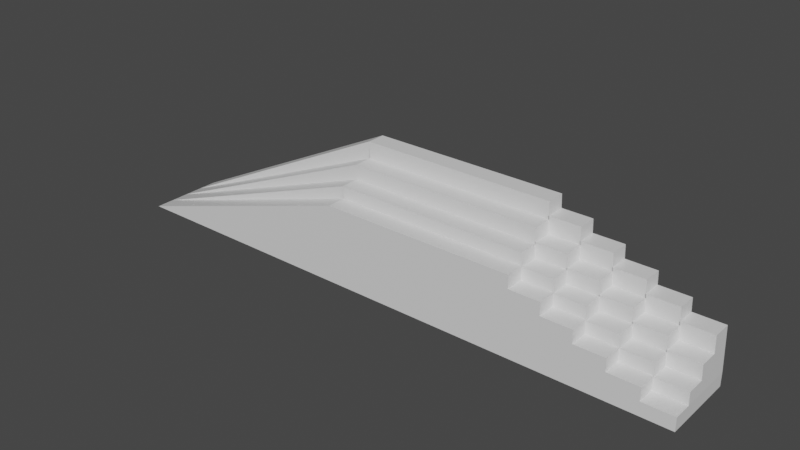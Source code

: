 # Source: stairCase.blend  (saved by Blender 2.91.10; exported with 4.5.12 LTS)
import bpy
from mathutils import Matrix  # noqa: F401  (used for matrix-valued properties, if any)

bpy.ops.wm.read_factory_settings(use_empty=True)
scene = bpy.context.scene
scene.name = 'Scene'

# ---- collections
col_collection = bpy.data.collections.new('Collection'); scene.collection.children.link(col_collection)

# ---- materials (node trees are filled in below, after node groups)
mat_material = bpy.data.materials.new('Material')
mat_material.alpha_threshold = 0.0
mat_material.use_transparent_shadow = False
mat_material.line_color = (0.0, 0.0, 0.0, 1.0)

# ---- node groups
ng_auto_smooth = bpy.data.node_groups.new('Auto Smooth', 'GeometryNodeTree')
_s = ng_auto_smooth.interface.new_socket(name='Geometry', in_out='OUTPUT', socket_type='NodeSocketGeometry')
_s = ng_auto_smooth.interface.new_socket(name='Geometry', in_out='INPUT', socket_type='NodeSocketGeometry')
_s = ng_auto_smooth.interface.new_socket(name='Angle', in_out='INPUT', socket_type='NodeSocketFloat')
_s.subtype = 'ANGLE'
_s.min_value = 0.0
_s.max_value = 3.142
ng_auto_smooth.is_modifier = True
_N = ng_auto_smooth.nodes; _L = ng_auto_smooth.links
n0 = _N.new('NodeGroupOutput'); n0.name = 'Group Output'; n0.location = (480, -100)
n1 = _N.new('NodeGroupInput'); n1.name = 'Group Input'; n1.location = (-420, -300)
n2 = _N.new('NodeGroupInput'); n2.name = 'Group Input.001'; n2.location = (-60, -100)
n3 = _N.new('GeometryNodeSetShadeSmooth'); n3.name = 'Set Shade Smooth'; n3.location = (120, -100)
n3.domain = 'EDGE'
n4 = _N.new('GeometryNodeSetShadeSmooth'); n4.name = 'Set Shade Smooth.001'; n4.location = (300, -100)
n5 = _N.new('GeometryNodeInputMeshEdgeAngle'); n5.name = 'Edge Angle'; n5.location = (-420, -220)
n6 = _N.new('GeometryNodeInputEdgeSmooth'); n6.name = 'Is Edge Smooth'; n6.location = (-60, -160)
n7 = _N.new('GeometryNodeInputShadeSmooth'); n7.name = 'Is Face Smooth'; n7.location = (-240, -340)
n8 = _N.new('FunctionNodeBooleanMath'); n8.name = 'Boolean Math'; n8.location = (-60, -220)
n9 = _N.new('FunctionNodeCompare'); n9.name = 'Compare'; n9.location = (-240, -180)
n9.operation = 'LESS_EQUAL'
_L.new(n5.outputs[0], n9.inputs[0])
_L.new(n4.outputs[0], n0.inputs[0])
_L.new(n1.outputs[1], n9.inputs[1])
_L.new(n9.outputs[0], n8.inputs[0])
_L.new(n7.outputs[0], n8.inputs[1])
_L.new(n2.outputs[0], n3.inputs[0])
_L.new(n6.outputs[0], n3.inputs[1])
_L.new(n3.outputs[0], n4.inputs[0])
_L.new(n8.outputs[0], n3.inputs[2])
n0.is_active_output = True

# ---- material node trees
mat_material.use_nodes = True; mat_material.node_tree.nodes.clear()
_N = mat_material.node_tree.nodes; _L = mat_material.node_tree.links
n0 = _N.new('ShaderNodeOutputMaterial'); n0.name = 'Material Output'; n0.location = (300, 300)
n1 = _N.new('ShaderNodeBsdfPrincipled'); n1.name = 'Principled BSDF'; n1.location = (10, 300)
n1.distribution = 'GGX'
n1.subsurface_method = 'BURLEY'
n1.inputs[2].default_value = 0.4
n1.inputs[3].default_value = 1.45
n1.inputs[27].default_value = (0.0, 0.0, 0.0, 1.0)
n1.inputs[28].default_value = 1.0
_L.new(n1.outputs[0], n0.inputs[0])
n0.is_active_output = True

# ---- world
world_world = bpy.data.worlds.new('World'); scene.world = world_world
world_world.use_nodes = True; world_world.node_tree.nodes.clear()
_N = world_world.node_tree.nodes; _L = world_world.node_tree.links
n0 = _N.new('ShaderNodeOutputWorld'); n0.name = 'World Output'; n0.location = (300, 300)
n1 = _N.new('ShaderNodeBackground'); n1.name = 'Background'; n1.location = (10, 300)
n1.inputs[0].default_value = (0.05088, 0.05088, 0.05088, 1.0)
_L.new(n1.outputs[0], n0.inputs[0])
n0.is_active_output = True
world_world.color = (0.05088, 0.05088, 0.05088)
world_world.use_sun_shadow = False
world_world.sun_shadow_jitter_overblur = 0.0

# ---- meshes
me_cube = bpy.data.meshes.new('Cube')
me_cube.from_pydata([(8.082, 2.029, -1.85), (8.082, -2.029, -1.85), (-1.842, 2.029, 2.326), (-1.842, 2.029, -1.85), (-1.842, -2.029, 2.326), (-1.842, -2.029, -1.85), (-1.842, -2.029, 0.2384), (-1.842, 2.029, 0.2384), (3.12, 2.029, -1.85), (3.12, -2.029, -1.85), (3.12, 2.029, 0.2384), (3.12, -2.029, 0.2384), (4.774, -2.029, -1.85), (6.428, -2.029, -1.85), (4.774, 2.029, 0.2384), (6.428, 2.029, -1.85), (4.774, 2.029, -1.85), (4.774, -2.029, 0.2384), (1.466, 2.029, -1.85), (-0.188, 2.029, -1.85), (-0.188, -2.029, 2.326), (1.466, -2.029, 0.2384), (-0.188, -2.029, 0.2384), (-0.188, -2.029, -1.85), (1.466, -2.029, -1.85), (-0.188, 2.029, 2.326), (-0.188, 2.029, 0.2384), (1.466, 2.029, 0.2384), (8.082, 2.029, -1.135), (8.082, -2.029, -1.135), (-1.842, 2.029, -0.4393), (-1.842, 2.029, -1.135), (-1.842, -2.029, -1.135), (-1.842, -2.029, -0.4393), (3.12, -2.029, -0.4393), (3.12, -2.029, -1.135), (3.12, 2.029, -0.4393), (3.12, 2.029, -1.135), (6.428, -2.029, -0.4393), (6.428, -2.029, -1.135), (4.774, -2.029, -0.4393), (4.774, -2.029, -1.135), (4.774, 2.029, -0.4393), (4.774, 2.029, -1.135), (6.428, 2.029, -0.4393), (6.428, 2.029, -1.135), (-0.188, 2.029, -0.4393), (-0.188, 2.029, -1.135), (1.466, 2.029, -0.4393), (1.466, 2.029, -1.135), (1.466, -2.029, -0.4393), (1.466, -2.029, -1.135), (-0.188, -2.029, -0.4393), (-0.188, -2.029, -1.135), (-1.842, -2.029, 0.9344), (-1.842, -2.029, 1.63), (-1.842, 2.029, 1.63), (-1.842, 2.029, 0.9344), (3.12, 2.029, 0.9344), (3.12, -2.029, 0.9344), (-0.188, 2.029, 1.63), (-0.188, 2.029, 0.9344), (1.466, 2.029, 1.63), (1.466, 2.029, 0.9344), (1.466, -2.029, 1.63), (1.466, -2.029, 0.9344), (-0.188, -2.029, 1.63), (-0.188, -2.029, 0.9344), (-10.57, 2.029, -1.85), (-10.57, -2.029, -1.85), (-10.57, -2.029, 1.63), (-10.57, -2.029, 2.326), (-10.57, 2.029, -1.135), (-10.57, 2.029, 2.326), (-10.57, -2.029, -0.4393), (-10.57, -2.029, 0.2384), (-10.57, 2.029, 0.9344), (-10.57, 2.029, 0.2384), (-10.57, 2.029, -0.4393), (-10.57, -2.029, -1.135), (-10.57, -2.029, 0.9344), (-10.57, 2.029, 1.63), (-23.79, 2.029, -1.85), (-23.79, -2.029, -1.85), (-1.842, 1.014, -1.85), (-1.842, 0.0, -1.85), (-1.842, -1.014, -1.85), (-1.842, -1.014, 2.326), (-10.6, 0.0, 2.976), (-10.6, -1.014, 2.976), (8.082, -1.014, -1.85), (8.082, 0.0, -1.85), (8.082, 1.014, -1.85), (6.403, 0.0, -0.4854), (6.403, -1.014, -0.4854), (3.12, -1.014, 0.2384), (3.12, 1.014, -1.85), (3.12, 0.0, -1.85), (3.12, -1.014, -1.85), (4.774, -1.014, 0.2384), (3.095, -1.014, 1.584), (3.095, 0.0, 1.584), (4.774, 1.014, -1.85), (4.774, 0.0, -1.85), (4.774, -1.014, -1.85), (6.428, 1.014, -1.85), (6.428, 0.0, -1.85), (6.428, -1.014, -1.85), (-0.188, 1.014, -1.85), (-0.188, 0.0, -1.85), (-0.188, -1.014, -1.85), (1.466, 1.014, -1.85), (1.466, 0.0, -1.85), (1.466, -1.014, -1.85), (6.403, 0.0, 0.2107), (6.403, -1.014, 0.2107), (-0.188, -1.014, 2.326), (4.749, -1.014, 0.2107), (4.749, 0.0, 0.2107), (8.082, -1.014, -1.135), (-0.188, -1.014, 1.63), (1.441, 0.0, 1.584), (1.441, -1.014, 1.584), (1.441, -1.014, 2.28), (1.441, 0.0, 2.28), (1.466, -1.014, 1.63), (1.466, -1.014, 0.9344), (-0.2126, 0.0, 2.28), (-0.2126, -1.014, 2.28), (8.057, -1.014, -0.4854), (8.057, 0.0, -0.4854), (4.774, -1.014, -0.4393), (6.428, -1.014, -0.4393), (-0.2126, -1.014, 2.976), (-0.2126, 0.0, 2.976), (4.749, 0.0, 0.8884), (4.749, -1.014, 0.8884), (3.12, -1.014, 0.9344), (6.428, -1.014, -1.135), (3.095, -1.014, 0.8884), (3.095, 0.0, 0.8884), (-10.57, 1.014, -1.85), (-10.57, 0.0, -1.85), (-10.57, -1.014, -1.85), (-10.57, -1.014, 2.326), (-1.867, 0.0, 2.976), (-1.867, -1.014, 2.976), (-23.79, 1.014, -1.85), (-23.79, -2.384e-07, -1.85), (-23.79, -1.014, -1.85), (8.082, 2.029, -1.135), (8.082, 2.029, -1.85), (-1.929, 2.029, 4.627), (-1.842, 2.029, 2.326), (8.082, 1.014, -1.85), (3.12, 2.029, 0.9344), (3.12, 2.029, 0.2384), (4.774, 2.029, 0.2384), (4.774, 1.014, 0.2384), (-0.188, 2.029, 2.326), (4.774, 2.029, -0.4393), (6.428, 2.029, -0.4393), (6.428, 2.029, -1.135), (-0.188, 1.014, 1.63), (-0.188, 2.029, 1.63), (1.466, 1.014, 0.9344), (1.466, 2.029, 0.9344), (6.428, 1.014, -0.4393), (1.466, 2.029, 1.63), (6.428, 1.014, -1.135), (-1.929, 1.014, 4.627), (-10.57, 2.029, 2.326), (-23.79, 2.029, -1.85), (-1.842, -1.014, 2.326), (-1.842, 0.0, 2.326), (8.082, -1.014, -1.85), (8.082, 0.0, -1.85), (3.12, 1.014, 0.2384), (3.12, 0.0, 0.2384), (3.12, -1.014, 0.2384), (4.774, -1.014, 0.2384), (4.774, 0.0, 0.2384), (-0.188, 1.014, 2.326), (-0.188, 0.0, 2.326), (-0.188, -1.014, 2.326), (8.082, 1.014, -1.135), (8.082, 0.0, -1.135), (8.082, -1.014, -1.135), (-0.188, -1.014, 1.63), (-0.188, 0.0, 1.63), (1.466, 1.014, 1.63), (1.466, 0.0, 1.63), (1.466, -1.014, 1.63), (1.466, -1.014, 0.9344), (1.466, 0.0, 0.9344), (4.774, 1.014, -0.4393), (4.774, 0.0, -0.4393), (4.774, -1.014, -0.4393), (6.428, -1.014, -0.4393), (6.428, 0.0, -0.4393), (3.12, 1.014, 0.9344), (3.12, 0.0, 0.9344), (3.12, -1.014, 0.9344), (6.428, -1.014, -1.135), (6.428, 0.0, -1.135), (-10.57, -1.014, 2.326), (-10.57, 0.0, 2.326), (-23.79, 1.014, -1.85), (-23.79, -2.384e-07, -1.85), (-23.79, -1.014, -1.85), (-1.896, 1.014, 3.749), (-1.896, 2.029, 3.749), (3.066, 2.029, 1.661), (4.72, 2.029, 1.661), (4.72, 1.014, 1.661), (-0.2419, 2.029, 3.749), (4.72, 2.029, 0.9837), (6.374, 2.029, 0.9837), (-0.2419, 1.014, 3.053), (-0.2419, 2.029, 3.053), (6.374, 2.029, 0.2876), (8.028, 2.029, 0.2876), (1.412, 1.014, 2.357), (1.412, 2.029, 2.357), (6.374, 1.014, 0.9837), (1.412, 2.029, 3.053), (3.066, 2.029, 2.357), (6.374, 1.014, 0.2876), (-10.63, 1.014, 3.749), (-10.63, 2.029, 3.749), (-1.896, 0.0, 3.749), (3.066, 1.014, 1.661), (3.066, 0.0, 1.661), (4.72, 0.0, 1.661), (-0.2419, 1.014, 3.749), (-0.2419, 0.0, 3.749), (8.028, 1.014, 0.2876), (8.028, 0.0, 0.2876), (-0.2419, 0.0, 3.053), (1.412, 1.014, 3.053), (1.412, 0.0, 3.053), (1.412, 0.0, 2.357), (4.72, 1.014, 0.9837), (4.72, 0.0, 0.9837), (6.374, 0.0, 0.9837), (3.066, 1.014, 2.357), (3.066, 0.0, 2.357), (6.374, 0.0, 0.2876), (-10.63, 0.0, 3.749), (3.033, 2.029, 2.539), (4.687, 2.029, 2.539), (4.687, 1.014, 2.539), (-0.2752, 2.029, 4.627), (4.687, 2.029, 1.861), (6.341, 2.029, 1.861), (-0.2752, 1.014, 3.931), (-0.2752, 2.029, 3.931), (6.341, 2.029, 1.165), (7.995, 2.029, 1.165), (1.379, 1.014, 3.235), (1.379, 2.029, 3.235), (6.341, 1.014, 1.861), (1.379, 2.029, 3.931), (3.033, 2.029, 3.235), (6.341, 1.014, 1.165), (-10.66, 1.014, 4.627), (-10.66, 2.029, 4.627), (3.033, 1.014, 2.539), (-0.2752, 1.014, 4.627), (7.995, 1.014, 1.165), (1.379, 1.014, 3.931), (4.687, 1.014, 1.861), (3.033, 1.014, 3.235)], [], [(116, 87, 4, 20), (66, 20, 4, 55), (107, 90, 1, 13), (116, 20, 66, 120), (134, 145, 146, 133), (52, 22, 6, 33), (40, 17, 11, 34), (48, 27, 10, 36), (113, 98, 9, 24), (125, 64, 65, 126), (128, 123, 124, 127), (139, 136, 135, 140), (36, 10, 14, 42), (98, 104, 12, 9), (104, 107, 13, 12), (86, 110, 23, 5), (110, 113, 24, 23), (56, 2, 25, 60), (30, 7, 26, 46), (46, 26, 27, 48), (34, 11, 21, 50), (50, 21, 22, 52), (122, 100, 101, 121), (131, 40, 38, 132), (24, 51, 53, 23), (51, 50, 52, 53), (9, 35, 51, 24), (35, 34, 50, 51), (19, 47, 49, 18), (47, 46, 48, 49), (3, 31, 47, 19), (31, 30, 46, 47), (16, 43, 45, 15), (43, 42, 44, 45), (8, 37, 43, 16), (37, 36, 42, 43), (13, 39, 41, 12), (39, 38, 40, 41), (1, 29, 39, 13), (18, 49, 37, 8), (49, 48, 36, 37), (12, 41, 35, 9), (41, 40, 34, 35), (23, 53, 32, 5), (53, 52, 33, 32), (90, 119, 29, 1), (118, 117, 115, 114), (15, 45, 28, 0), (21, 65, 67, 22), (65, 64, 66, 67), (11, 59, 65, 21), (26, 61, 63, 27), (61, 60, 62, 63), (7, 57, 61, 26), (57, 56, 60, 61), (27, 63, 58, 10), (129, 130, 93, 94), (146, 145, 88, 89), (22, 67, 54, 6), (67, 66, 55, 54), (2, 56, 81, 73), (86, 5, 69, 143), (56, 57, 76, 81), (55, 4, 71, 70), (7, 30, 78, 77), (33, 6, 75, 74), (30, 31, 72, 78), (57, 7, 77, 76), (6, 54, 80, 75), (31, 3, 68, 72), (5, 32, 79, 69), (54, 55, 70, 80), (32, 33, 74, 79), (143, 69, 83, 149), (141, 265, 207), (83, 69, 71), (71, 144, 149, 83), (149, 144, 205, 209), (131, 132, 198, 197), (68, 141, 147, 82), (141, 142, 148, 147), (142, 143, 149, 148), (4, 87, 144, 71), (148, 149, 209, 208), (42, 14, 157, 160), (3, 84, 141, 68), (84, 85, 142, 141), (85, 86, 143, 142), (29, 119, 138, 39), (138, 119, 187, 203), (62, 60, 164, 168), (11, 95, 137, 59), (14, 10, 156, 157), (147, 148, 208, 207), (39, 138, 132, 38), (87, 116, 184, 173), (82, 147, 207, 172), (125, 126, 193, 192), (119, 90, 175, 187), (91, 92, 154, 176), (92, 0, 151, 154), (90, 91, 176, 175), (2, 73, 171, 153), (17, 40, 131, 99), (10, 58, 155, 156), (28, 45, 162, 150), (19, 18, 111, 108), (108, 111, 112, 109), (109, 112, 113, 110), (3, 19, 108, 84), (84, 108, 109, 85), (85, 109, 110, 86), (16, 15, 105, 102), (102, 105, 106, 103), (103, 106, 107, 104), (8, 16, 102, 96), (96, 102, 103, 97), (97, 103, 104, 98), (65, 59, 137, 126), (144, 87, 173, 205), (44, 42, 160, 161), (11, 17, 99, 95), (116, 120, 188, 184), (95, 99, 180, 179), (132, 138, 203, 198), (63, 62, 168, 166), (0, 28, 150, 151), (18, 8, 96, 111), (111, 96, 97, 112), (112, 97, 98, 113), (66, 64, 125, 120), (126, 137, 202, 193), (60, 25, 159, 164), (137, 95, 179, 202), (58, 63, 166, 155), (45, 44, 161, 162), (15, 0, 92, 105), (105, 92, 91, 106), (106, 91, 90, 107), (25, 2, 153, 159), (120, 125, 192, 188), (99, 131, 197, 180), (159, 153, 211, 215), (183, 182, 234, 235), (174, 183, 235, 230), (158, 195, 160, 157), (169, 162, 161, 167), (177, 156, 155, 200), (158, 157, 213, 214), (195, 196, 243, 242), (162, 169, 227, 220), (182, 159, 215, 234), (183, 174, 145, 134), (157, 156, 212, 213), (160, 195, 242, 216), (179, 178, 201, 202), (178, 177, 200, 201), (203, 204, 199, 198), (204, 169, 167, 199), (155, 166, 223, 226), (194, 201, 246, 241), (201, 194, 121, 101), (180, 197, 196, 181), (181, 196, 195, 158), (193, 202, 100, 122), (180, 181, 135, 136), (181, 158, 214, 233), (168, 190, 165, 166), (190, 191, 194, 165), (191, 192, 193, 194), (194, 193, 122, 121), (165, 194, 241, 222), (159, 182, 163, 164), (182, 183, 189, 163), (183, 184, 188, 189), (168, 164, 219, 225), (178, 179, 139, 140), (179, 180, 136, 139), (196, 197, 117, 118), (173, 184, 133, 146), (184, 183, 134, 133), (208, 142, 88, 248), (181, 178, 140, 135), (198, 199, 114, 115), (205, 173, 146, 89), (187, 186, 130, 129), (174, 206, 88, 145), (189, 188, 128, 127), (202, 201, 101, 100), (199, 196, 118, 114), (203, 187, 129, 94), (188, 192, 123, 128), (204, 203, 94, 93), (197, 198, 115, 117), (186, 204, 93, 130), (191, 189, 127, 124), (192, 191, 124, 123), (151, 150, 187, 175), (223, 222, 259, 260), (231, 214, 251, 267), (221, 220, 257, 258), (234, 215, 252, 268), (219, 218, 255, 256), (222, 245, 272, 259), (230, 210, 228, 248), (237, 236, 227, 247), (217, 216, 253, 254), (242, 243, 244, 224), (241, 246, 245, 222), (232, 233, 214, 231), (238, 240, 239, 218), (245, 226, 263, 272), (234, 210, 230, 235), (178, 181, 233, 232), (153, 171, 229, 211), (185, 150, 221, 236), (89, 88, 208, 209), (199, 167, 224, 244), (186, 185, 236, 237), (200, 155, 226, 245), (161, 160, 216, 217), (206, 174, 230, 248), (201, 200, 245, 246), (164, 163, 218, 219), (196, 199, 244, 243), (150, 162, 220, 221), (163, 189, 238, 218), (166, 165, 222, 223), (190, 168, 225, 239), (204, 186, 237, 247), (189, 191, 240, 238), (156, 177, 231, 212), (169, 204, 247, 227), (167, 161, 217, 224), (191, 190, 239, 240), (177, 178, 232, 231), (255, 270, 262, 256), (267, 251, 250, 249), (259, 272, 263, 260), (269, 258, 257, 264), (170, 152, 266, 265), (143, 89, 209), (253, 271, 261, 254), (252, 152, 170, 268), (207, 208, 248, 228), (236, 221, 258, 269), (224, 217, 254, 261), (218, 239, 270, 255), (225, 219, 256, 262), (210, 234, 268, 170), (226, 223, 260, 263), (265, 266, 172, 207), (239, 225, 262, 270), (220, 227, 264, 257), (228, 210, 170, 265), (211, 229, 266, 152), (216, 242, 271, 253), (68, 172, 266), (227, 236, 269, 264), (213, 212, 249, 250), (242, 224, 261, 271), (214, 213, 250, 251), (212, 231, 267, 249), (215, 211, 152, 252), (70, 71, 69, 79, 74, 75, 80), (72, 68, 266, 229, 171, 73, 81, 76, 77, 78), (82, 172, 68), (154, 151, 175, 176), (150, 185, 186, 187), (248, 88, 206)])
_uv = me_cube.uv_layers.new(name='UVMap')
_uv.uv.foreach_set('vector', [0.8333, 0.6875, 0.875, 0.6875, 0.875, 0.75, 0.8333, 0.75, 0.5833, 0.9583, 0.625, 0.9583, 0.625, 1.0, 0.5833, 1.0, 0.3333, 0.6875, 0.375, 0.6875, 0.375, 0.75, 0.3333, 0.75, 0.625, 0.7917, 0.625, 0.9583, 0.5833, 0.9583, 0.5833, 0.7917, 0.8333, 0.625, 0.875, 0.625, 0.875, 0.6875, 0.8333, 0.6875, 0.4594, 0.9583, 0.5, 0.9583, 0.5, 1.0, 0.4594, 1.0, 0.4594, 0.8333, 0.5, 0.8333, 0.5, 0.875, 0.4594, 0.875, 0.4594, 0.3333, 0.5, 0.3333, 0.5, 0.375, 0.4594, 0.375, 0.2083, 0.6875, 0.25, 0.6875, 0.25, 0.75, 0.2083, 0.75, 0.5833, 0.7708, 0.5833, 0.9167, 0.5417, 0.9167, 0.5417, 0.7708, 0.5833, 0.7917, 0.5833, 0.7708, 0.5833, 0.625, 0.5833, 0.625, 0.5, 0.75, 0.5, 0.7292, 0.5, 0.625, 0.5, 0.625, 0.4594, 0.375, 0.5, 0.375, 0.5, 0.4167, 0.4594, 0.4167, 0.25, 0.6875, 0.2917, 0.6875, 0.2917, 0.75, 0.25, 0.75, 0.2917, 0.6875, 0.3333, 0.6875, 0.3333, 0.75, 0.2917, 0.75, 0.125, 0.6875, 0.1667, 0.6875, 0.1667, 0.75, 0.125, 0.75, 0.1667, 0.6875, 0.2083, 0.6875, 0.2083, 0.75, 0.1667, 0.75, 0.5833, 0.25, 0.625, 0.25, 0.625, 0.2917, 0.5833, 0.2917, 0.4594, 0.25, 0.5, 0.25, 0.5, 0.2917, 0.4594, 0.2917, 0.4594, 0.2917, 0.5, 0.2917, 0.5, 0.3333, 0.4594, 0.3333, 0.4594, 0.875, 0.5, 0.875, 0.5, 0.9167, 0.4594, 0.9167, 0.4594, 0.9167, 0.5, 0.9167, 0.5, 0.9583, 0.4594, 0.9583, 0.5417, 0.7708, 0.5521, 0.7604, 0.5625, 0.6458, 0.5417, 0.625, 0.4594, 0.7292, 0.4594, 0.8333, 0.4594, 0.7917, 0.4594, 0.7083, 0.375, 0.9167, 0.4178, 0.9167, 0.4178, 0.9583, 0.375, 0.9583, 0.4178, 0.9167, 0.4594, 0.9167, 0.4594, 0.9583, 0.4178, 0.9583, 0.375, 0.875, 0.4178, 0.875, 0.4178, 0.9167, 0.375, 0.9167, 0.4178, 0.875, 0.4594, 0.875, 0.4594, 0.9167, 0.4178, 0.9167, 0.375, 0.2917, 0.4178, 0.2917, 0.4178, 0.3333, 0.375, 0.3333, 0.4178, 0.2917, 0.4594, 0.2917, 0.4594, 0.3333, 0.4178, 0.3333, 0.375, 0.25, 0.4178, 0.25, 0.4178, 0.2917, 0.375, 0.2917, 0.4178, 0.25, 0.4594, 0.25, 0.4594, 0.2917, 0.4178, 0.2917, 0.375, 0.4167, 0.4178, 0.4167, 0.4178, 0.4583, 0.375, 0.4583, 0.4178, 0.4167, 0.4594, 0.4167, 0.4594, 0.4583, 0.4178, 0.4583, 0.375, 0.375, 0.4178, 0.375, 0.4178, 0.4167, 0.375, 0.4167, 0.4178, 0.375, 0.4594, 0.375, 0.4594, 0.4167, 0.4178, 0.4167, 0.375, 0.7917, 0.4178, 0.7917, 0.4178, 0.8333, 0.375, 0.8333, 0.4178, 0.7917, 0.4594, 0.7917, 0.4594, 0.8333, 0.4178, 0.8333, 0.375, 0.75, 0.4178, 0.75, 0.4178, 0.7917, 0.375, 0.7917, 0.375, 0.3333, 0.4178, 0.3333, 0.4178, 0.375, 0.375, 0.375, 0.4178, 0.3333, 0.4594, 0.3333, 0.4594, 0.375, 0.4178, 0.375, 0.375, 0.8333, 0.4178, 0.8333, 0.4178, 0.875, 0.375, 0.875, 0.4178, 0.8333, 0.4594, 0.8333, 0.4594, 0.875, 0.4178, 0.875, 0.375, 0.9583, 0.4178, 0.9583, 0.4178, 1.0, 0.375, 1.0, 0.4178, 0.9583, 0.4594, 0.9583, 0.4594, 1.0, 0.4178, 1.0, 0.375, 0.6875, 0.4178, 0.6875, 0.4178, 0.75, 0.375, 0.75, 0.4594, 0.625, 0.4594, 0.7292, 0.4594, 0.7083, 0.4594, 0.625, 0.375, 0.4583, 0.4178, 0.4583, 0.4178, 0.5, 0.375, 0.5, 0.5, 0.9167, 0.5417, 0.9167, 0.5417, 0.9583, 0.5, 0.9583, 0.5417, 0.9167, 0.5833, 0.9167, 0.5833, 0.9583, 0.5417, 0.9583, 0.5, 0.875, 0.5417, 0.875, 0.5417, 0.9167, 0.5, 0.9167, 0.5, 0.2917, 0.5417, 0.2917, 0.5417, 0.3333, 0.5, 0.3333, 0.5417, 0.2917, 0.5833, 0.2917, 0.5833, 0.3333, 0.5417, 0.3333, 0.5, 0.25, 0.5417, 0.25, 0.5417, 0.2917, 0.5, 0.2917, 0.5417, 0.25, 0.5833, 0.25, 0.5833, 0.2917, 0.5417, 0.2917, 0.5, 0.3333, 0.5417, 0.3333, 0.5417, 0.375, 0.5, 0.375, 0.4178, 0.6875, 0.4178, 0.625, 0.4178, 0.625, 0.4178, 0.7083, 0.875, 0.6875, 0.875, 0.625, 0.875, 0.625, 0.875, 0.6875, 0.5, 0.9583, 0.5417, 0.9583, 0.5417, 1.0, 0.5, 1.0, 0.5417, 0.9583, 0.5833, 0.9583, 0.5833, 1.0, 0.5417, 1.0, 0.625, 0.25, 0.5833, 0.25, 0.5833, 0.25, 0.625, 0.25, 0.125, 0.6875, 0.125, 0.75, 0.125, 0.75, 0.125, 0.6875, 0.5833, 0.25, 0.5417, 0.25, 0.5417, 0.25, 0.5833, 0.25, 0.5833, 1.0, 0.625, 1.0, 0.625, 1.0, 0.5833, 1.0, 0.5, 0.25, 0.4594, 0.25, 0.4594, 0.25, 0.5, 0.25, 0.4594, 1.0, 0.5, 1.0, 0.5, 1.0, 0.4594, 1.0, 0.4594, 0.25, 0.4178, 0.25, 0.4178, 0.25, 0.4594, 0.25, 0.5417, 0.25, 0.5, 0.25, 0.5, 0.25, 0.5417, 0.25, 0.5, 1.0, 0.5417, 1.0, 0.5417, 1.0, 0.5, 1.0, 0.4178, 0.25, 0.375, 0.25, 0.375, 0.25, 0.4178, 0.25, 0.375, 1.0, 0.4178, 1.0, 0.4178, 1.0, 0.375, 1.0, 0.5417, 1.0, 0.5833, 1.0, 0.5833, 1.0, 0.5417, 1.0, 0.4178, 1.0, 0.4594, 1.0, 0.4594, 1.0, 0.4178, 1.0, 0.125, 0.6875, 0.125, 0.75, 0.125, 0.75, 0.125, 0.6875, 0.0, 0.0, 0.0, 0.0, 0.0, 0.0, 0.125, 0.75, 0.125, 0.75, 0.0, 0.0, 0.0, 0.0, 0.0, 0.0, 0.125, 0.6875, 0.125, 0.75, 0.125, 0.6875, 0.0, 0.0, 0.0, 0.0, 0.125, 0.6875, 0.4594, 0.7292, 0.4594, 0.7083, 0.4594, 0.7083, 0.4594, 0.7292, 0.125, 0.5, 0.125, 0.5625, 0.125, 0.5625, 0.125, 0.5, 0.125, 0.5625, 0.125, 0.625, 0.125, 0.625, 0.125, 0.5625, 0.125, 0.625, 0.125, 0.6875, 0.125, 0.6875, 0.125, 0.625, 0.875, 0.75, 0.875, 0.6875, 0.875, 0.6875, 0.875, 0.75, 0.125, 0.625, 0.125, 0.6875, 0.125, 0.6875, 0.125, 0.625, 0.4594, 0.4167, 0.5, 0.4167, 0.5, 0.4167, 0.4594, 0.4167, 0.125, 0.5, 0.125, 0.5625, 0.125, 0.5625, 0.125, 0.5, 0.125, 0.5625, 0.125, 0.625, 0.125, 0.625, 0.125, 0.5625, 0.125, 0.625, 0.125, 0.6875, 0.125, 0.6875, 0.125, 0.625, 0.4178, 0.75, 0.4178, 0.6875, 0.4178, 0.7083, 0.4178, 0.7917, 0.4178, 0.7083, 0.4178, 0.6875, 0.4178, 0.6875, 0.4178, 0.7083, 0.5833, 0.3333, 0.5833, 0.2917, 0.5833, 0.2917, 0.5833, 0.3333, 0.5, 0.875, 0.5, 0.75, 0.5521, 0.7604, 0.5417, 0.875, 0.5, 0.4167, 0.5, 0.375, 0.5, 0.375, 0.5, 0.4167, 0.125, 0.5625, 0.125, 0.625, 0.125, 0.625, 0.125, 0.5625, 0.4178, 0.7917, 0.4178, 0.7083, 0.4594, 0.7083, 0.4594, 0.7917, 0.875, 0.6875, 0.8333, 0.6875, 0.8333, 0.6875, 0.875, 0.6875, 0.125, 0.5, 0.125, 0.5625, 0.125, 0.5625, 0.125, 0.5, 0.5833, 0.7708, 0.5417, 0.7708, 0.5417, 0.7708, 0.5833, 0.7708, 0.4178, 0.6875, 0.375, 0.6875, 0.375, 0.6875, 0.4178, 0.6875, 0.375, 0.625, 0.375, 0.5625, 0.375, 0.5625, 0.375, 0.625, 0.375, 0.5625, 0.375, 0.5, 0.375, 0.5, 0.375, 0.5625, 0.375, 0.6875, 0.375, 0.625, 0.375, 0.625, 0.375, 0.6875, 0.625, 0.25, 0.625, 0.25, 0.625, 0.25, 0.625, 0.25, 0.5, 0.8333, 0.4594, 0.8333, 0.4594, 0.7292, 0.5, 0.7292, 0.5, 0.375, 0.5417, 0.375, 0.5417, 0.375, 0.5, 0.375, 0.4178, 0.5, 0.4178, 0.4583, 0.4178, 0.4583, 0.4178, 0.5, 0.1667, 0.5, 0.2083, 0.5, 0.2083, 0.5625, 0.1667, 0.5625, 0.1667, 0.5625, 0.2083, 0.5625, 0.2083, 0.625, 0.1667, 0.625, 0.1667, 0.625, 0.2083, 0.625, 0.2083, 0.6875, 0.1667, 0.6875, 0.125, 0.5, 0.1667, 0.5, 0.1667, 0.5625, 0.125, 0.5625, 0.125, 0.5625, 0.1667, 0.5625, 0.1667, 0.625, 0.125, 0.625, 0.125, 0.625, 0.1667, 0.625, 0.1667, 0.6875, 0.125, 0.6875, 0.2917, 0.5, 0.3333, 0.5, 0.3333, 0.5625, 0.2917, 0.5625, 0.2917, 0.5625, 0.3333, 0.5625, 0.3333, 0.625, 0.2917, 0.625, 0.2917, 0.625, 0.3333, 0.625, 0.3333, 0.6875, 0.2917, 0.6875, 0.25, 0.5, 0.2917, 0.5, 0.2917, 0.5625, 0.25, 0.5625, 0.25, 0.5625, 0.2917, 0.5625, 0.2917, 0.625, 0.25, 0.625, 0.25, 0.625, 0.2917, 0.625, 0.2917, 0.6875, 0.25, 0.6875, 0.5417, 0.9167, 0.5417, 0.875, 0.5521, 0.7604, 0.5417, 0.7708, 0.875, 0.6875, 0.875, 0.6875, 0.875, 0.6875, 0.875, 0.6875, 0.4594, 0.4583, 0.4594, 0.4167, 0.4594, 0.4167, 0.4594, 0.4583, 0.5, 0.875, 0.5, 0.8333, 0.5, 0.7292, 0.5, 0.75, 0.625, 0.7917, 0.5833, 0.7917, 0.5833, 0.7917, 0.625, 0.7917, 0.5, 0.75, 0.5, 0.7292, 0.5, 0.7292, 0.5, 0.75, 0.4594, 0.7083, 0.4178, 0.7083, 0.4178, 0.7083, 0.4594, 0.7083, 0.5417, 0.3333, 0.5833, 0.3333, 0.5833, 0.3333, 0.5417, 0.3333, 0.375, 0.5, 0.4178, 0.5, 0.4178, 0.5, 0.375, 0.5, 0.2083, 0.5, 0.25, 0.5, 0.25, 0.5625, 0.2083, 0.5625, 0.2083, 0.5625, 0.25, 0.5625, 0.25, 0.625, 0.2083, 0.625, 0.2083, 0.625, 0.25, 0.625, 0.25, 0.6875, 0.2083, 0.6875, 0.5833, 0.9583, 0.5833, 0.9167, 0.5833, 0.7708, 0.5833, 0.7917, 0.5417, 0.7708, 0.5521, 0.7604, 0.5521, 0.7604, 0.5417, 0.7708, 0.5833, 0.2917, 0.625, 0.2917, 0.625, 0.2917, 0.5833, 0.2917, 0.5521, 0.7604, 0.5, 0.75, 0.5, 0.75, 0.5521, 0.7604, 0.5417, 0.375, 0.5417, 0.3333, 0.5417, 0.3333, 0.5417, 0.375, 0.4178, 0.4583, 0.4594, 0.4583, 0.4594, 0.4583, 0.4178, 0.4583, 0.3333, 0.5, 0.375, 0.5, 0.375, 0.5625, 0.3333, 0.5625, 0.3333, 0.5625, 0.375, 0.5625, 0.375, 0.625, 0.3333, 0.625, 0.3333, 0.625, 0.375, 0.625, 0.375, 0.6875, 0.3333, 0.6875, 0.625, 0.2917, 0.625, 0.25, 0.625, 0.25, 0.625, 0.2917, 0.5833, 0.7917, 0.5833, 0.7708, 0.5833, 0.7708, 0.5833, 0.7917, 0.5, 0.7292, 0.4594, 0.7292, 0.4594, 0.7292, 0.5, 0.7292, 0.625, 0.2917, 0.625, 0.25, 0.625, 0.25, 0.625, 0.2917, 0.625, 0.625, 0.625, 0.4583, 0.625, 0.4583, 0.625, 0.625, 0.875, 0.625, 0.8333, 0.625, 0.8333, 0.625, 0.875, 0.625, 0.5, 0.5208, 0.4594, 0.5208, 0.4594, 0.4167, 0.5, 0.4167, 0.4178, 0.5417, 0.4178, 0.4583, 0.4594, 0.4583, 0.4594, 0.5417, 0.5, 0.5, 0.5, 0.375, 0.5833, 0.4167, 0.5729, 0.5312, 0.5, 0.5208, 0.5, 0.4167, 0.5, 0.4167, 0.5, 0.5208, 0.4594, 0.5208, 0.4594, 0.625, 0.4594, 0.625, 0.4594, 0.5208, 0.4178, 0.4583, 0.4178, 0.5417, 0.4178, 0.5417, 0.4178, 0.4583, 0.625, 0.4583, 0.625, 0.2917, 0.625, 0.2917, 0.625, 0.4583, 0.8333, 0.625, 0.875, 0.625, 0.875, 0.625, 0.8333, 0.625, 0.5, 0.4167, 0.5, 0.375, 0.5, 0.375, 0.5, 0.4167, 0.4594, 0.4167, 0.4594, 0.5208, 0.4594, 0.5208, 0.4594, 0.4167, 0.5, 0.75, 0.5, 0.625, 0.5625, 0.6458, 0.5521, 0.7604, 0.5, 0.625, 0.5, 0.5, 0.5729, 0.5312, 0.5625, 0.6458, 0.4178, 0.7083, 0.4178, 0.625, 0.4594, 0.625, 0.4594, 0.7083, 0.4178, 0.625, 0.4178, 0.5417, 0.4594, 0.5417, 0.4594, 0.625, 0.5417, 0.375, 0.5417, 0.3333, 0.5417, 0.3333, 0.5417, 0.375, 0.5417, 0.625, 0.5625, 0.6458, 0.5625, 0.6458, 0.5417, 0.625, 0.5625, 0.6458, 0.5417, 0.625, 0.5417, 0.625, 0.5625, 0.6458, 0.5, 0.7292, 0.4594, 0.7292, 0.4594, 0.625, 0.5, 0.625, 0.5, 0.625, 0.4594, 0.625, 0.4594, 0.5208, 0.5, 0.5208, 0.5417, 0.7708, 0.5521, 0.7604, 0.5521, 0.7604, 0.5417, 0.7708, 0.5, 0.7292, 0.5, 0.625, 0.5, 0.625, 0.5, 0.7292, 0.5, 0.625, 0.5, 0.5208, 0.5, 0.5208, 0.5, 0.625, 0.5833, 0.3333, 0.5833, 0.4792, 0.5417, 0.4792, 0.5417, 0.3333, 0.5833, 0.4792, 0.5833, 0.625, 0.5417, 0.625, 0.5417, 0.4792, 0.5833, 0.625, 0.5833, 0.7708, 0.5417, 0.7708, 0.5417, 0.625, 0.5417, 0.625, 0.5417, 0.7708, 0.5417, 0.7708, 0.5417, 0.625, 0.5417, 0.4792, 0.5417, 0.625, 0.5417, 0.625, 0.5417, 0.4792, 0.625, 0.2917, 0.625, 0.4583, 0.5833, 0.4583, 0.5833, 0.2917, 0.625, 0.4583, 0.625, 0.625, 0.5833, 0.625, 0.5833, 0.4583, 0.625, 0.625, 0.625, 0.7917, 0.5833, 0.7917, 0.5833, 0.625, 0.5833, 0.3333, 0.5833, 0.2917, 0.5833, 0.2917, 0.5833, 0.3333, 0.5, 0.625, 0.5, 0.75, 0.5, 0.75, 0.5, 0.625, 0.5, 0.75, 0.5, 0.7292, 0.5, 0.7292, 0.5, 0.75, 0.4594, 0.625, 0.4594, 0.7292, 0.4594, 0.7292, 0.4594, 0.625, 0.875, 0.6875, 0.8333, 0.6875, 0.8333, 0.6875, 0.875, 0.6875, 0.625, 0.7917, 0.625, 0.625, 0.625, 0.625, 0.625, 0.7917, 0.125, 0.625, 0.0, 0.0, 0.0, 0.0, 0.875, 0.625, 0.5, 0.625, 0.5, 0.625, 0.5, 0.625, 0.5, 0.625, 0.4594, 0.7083, 0.4594, 0.625, 0.4594, 0.625, 0.4594, 0.7083, 0.875, 0.6875, 0.875, 0.6875, 0.875, 0.6875, 0.875, 0.6875, 0.4178, 0.6875, 0.4178, 0.625, 0.4178, 0.625, 0.4178, 0.6875, 0.875, 0.625, 0.875, 0.625, 0.875, 0.625, 0.875, 0.625, 0.5833, 0.625, 0.5833, 0.7917, 0.5833, 0.7917, 0.5833, 0.625, 0.5521, 0.7604, 0.5625, 0.6458, 0.5625, 0.6458, 0.5521, 0.7604, 0.4594, 0.625, 0.4594, 0.625, 0.4594, 0.625, 0.4594, 0.625, 0.4178, 0.7083, 0.4178, 0.6875, 0.4178, 0.6875, 0.4178, 0.7083, 0.5833, 0.7917, 0.5833, 0.7708, 0.5833, 0.7708, 0.5833, 0.7917, 0.4178, 0.625, 0.4178, 0.7083, 0.4178, 0.7083, 0.4178, 0.625, 0.4594, 0.7292, 0.4594, 0.7083, 0.4594, 0.7083, 0.4594, 0.7292, 0.4178, 0.625, 0.4178, 0.625, 0.4178, 0.625, 0.4178, 0.625, 0.5833, 0.625, 0.5833, 0.625, 0.5833, 0.625, 0.5833, 0.625, 0.5833, 0.7708, 0.5833, 0.625, 0.5833, 0.625, 0.5833, 0.7708, 0.375, 0.5, 0.4178, 0.5, 0.4178, 0.6875, 0.375, 0.6875, 0.5417, 0.3333, 0.5417, 0.4792, 0.5417, 0.4792, 0.5417, 0.3333, 0.5, 0.5, 0.5, 0.5208, 0.5, 0.5208, 0.5, 0.5, 0.4178, 0.5, 0.4178, 0.4583, 0.4178, 0.4583, 0.4178, 0.5, 0.625, 0.4583, 0.625, 0.2917, 0.625, 0.2917, 0.625, 0.4583, 0.5833, 0.2917, 0.5833, 0.4583, 0.5833, 0.4583, 0.5833, 0.2917, 0.5417, 0.4792, 0.5729, 0.5312, 0.5729, 0.5312, 0.5417, 0.4792, 0.875, 0.625, 0.875, 0.5625, 0.875, 0.5625, 0.875, 0.625, 0.4178, 0.625, 0.4178, 0.5625, 0.4178, 0.5417, 0.4178, 0.625, 0.4594, 0.4583, 0.4594, 0.4167, 0.4594, 0.4167, 0.4594, 0.4583, 0.4594, 0.5208, 0.4594, 0.625, 0.4594, 0.625, 0.4594, 0.5417, 0.5417, 0.625, 0.5625, 0.6458, 0.5729, 0.5312, 0.5417, 0.4792, 0.5, 0.625, 0.5, 0.625, 0.5, 0.5208, 0.5, 0.5, 0.5833, 0.625, 0.5833, 0.625, 0.5833, 0.4792, 0.5833, 0.4583, 0.5729, 0.5312, 0.5833, 0.4167, 0.5833, 0.4167, 0.5729, 0.5312, 0.8333, 0.5625, 0.875, 0.5625, 0.875, 0.625, 0.8333, 0.625, 0.5, 0.625, 0.5, 0.625, 0.5, 0.625, 0.5, 0.625, 0.625, 0.25, 0.625, 0.25, 0.625, 0.25, 0.625, 0.25, 0.4178, 0.5625, 0.4178, 0.5, 0.4178, 0.5, 0.4178, 0.5625, 0.0, 0.0, 0.875, 0.625, 0.125, 0.625, 0.0, 0.0, 0.4594, 0.625, 0.4594, 0.5417, 0.4594, 0.5417, 0.4594, 0.625, 0.4178, 0.625, 0.4178, 0.5625, 0.4178, 0.5625, 0.4178, 0.625, 0.5729, 0.5312, 0.5833, 0.4167, 0.5833, 0.4167, 0.5729, 0.5312, 0.4594, 0.4583, 0.4594, 0.4167, 0.4594, 0.4167, 0.4594, 0.4583, 0.875, 0.625, 0.875, 0.625, 0.875, 0.625, 0.875, 0.625, 0.5625, 0.6458, 0.5729, 0.5312, 0.5729, 0.5312, 0.5625, 0.6458, 0.5833, 0.2917, 0.5833, 0.4583, 0.5833, 0.4583, 0.5833, 0.2917, 0.4594, 0.625, 0.4594, 0.625, 0.4594, 0.625, 0.4594, 0.625, 0.4178, 0.5, 0.4178, 0.4583, 0.4178, 0.4583, 0.4178, 0.5, 0.5833, 0.4583, 0.5833, 0.625, 0.5833, 0.625, 0.5833, 0.4583, 0.5417, 0.3333, 0.5417, 0.4792, 0.5417, 0.4792, 0.5417, 0.3333, 0.5833, 0.4792, 0.5833, 0.3333, 0.5833, 0.3333, 0.5833, 0.4792, 0.4178, 0.625, 0.4178, 0.625, 0.4178, 0.625, 0.4178, 0.625, 0.5833, 0.625, 0.5833, 0.625, 0.5833, 0.625, 0.5833, 0.625, 0.5, 0.375, 0.5, 0.5, 0.5, 0.5, 0.5, 0.375, 0.4178, 0.5417, 0.4178, 0.625, 0.4178, 0.625, 0.4178, 0.5417, 0.4594, 0.5417, 0.4594, 0.4583, 0.4594, 0.4583, 0.4594, 0.5417, 0.5833, 0.625, 0.5833, 0.4792, 0.5833, 0.4792, 0.5833, 0.625, 0.5, 0.5, 0.5, 0.625, 0.5, 0.625, 0.5, 0.5, 0.5833, 0.4583, 0.5833, 0.4792, 0.5833, 0.3333, 0.5833, 0.2917, 0.5, 0.5, 0.5, 0.5208, 0.5, 0.4167, 0.5, 0.375, 0.5417, 0.4792, 0.5729, 0.5312, 0.5833, 0.4167, 0.5417, 0.3333, 0.4178, 0.5625, 0.4178, 0.5, 0.4178, 0.4583, 0.4178, 0.5417, 0.875, 0.5625, 0.875, 0.5, 0.875, 0.5, 0.875, 0.5625, 0.0, 0.0, 0.0, 0.0, 0.0, 0.0, 0.4594, 0.4167, 0.4594, 0.5208, 0.4594, 0.5417, 0.4594, 0.4583, 0.8333, 0.5, 0.875, 0.5, 0.875, 0.5625, 0.8333, 0.5625, 0.125, 0.5625, 0.125, 0.625, 0.875, 0.625, 0.875, 0.5625, 0.4178, 0.5625, 0.4178, 0.5, 0.4178, 0.5, 0.4178, 0.5625, 0.4594, 0.5417, 0.4594, 0.4583, 0.4594, 0.4583, 0.4594, 0.5417, 0.5833, 0.4583, 0.5833, 0.4792, 0.5833, 0.4792, 0.5833, 0.4583, 0.5833, 0.3333, 0.5833, 0.2917, 0.5833, 0.2917, 0.5833, 0.3333, 0.875, 0.5625, 0.8333, 0.5625, 0.8333, 0.5625, 0.875, 0.5625, 0.5417, 0.375, 0.5417, 0.3333, 0.5417, 0.3333, 0.5417, 0.375, 0.875, 0.5625, 0.875, 0.5, 0.0, 0.0, 0.125, 0.5625, 0.5833, 0.4792, 0.5833, 0.3333, 0.5833, 0.3333, 0.5833, 0.4792, 0.4178, 0.4583, 0.4178, 0.5417, 0.4178, 0.5417, 0.4178, 0.4583, 0.875, 0.5625, 0.875, 0.5625, 0.875, 0.5625, 0.875, 0.5625, 0.625, 0.25, 0.625, 0.25, 0.625, 0.25, 0.625, 0.25, 0.4594, 0.4167, 0.4594, 0.5208, 0.4594, 0.5208, 0.4594, 0.4167, 0.0, 0.0, 0.0, 0.0, 0.0, 0.0, 0.4178, 0.5417, 0.4178, 0.5625, 0.4178, 0.5625, 0.4178, 0.5417, 0.5, 0.4167, 0.5, 0.375, 0.5, 0.375, 0.5, 0.4167, 0.4594, 0.5208, 0.4594, 0.5417, 0.4594, 0.5417, 0.4594, 0.5208, 0.5, 0.5208, 0.5, 0.4167, 0.5, 0.4167, 0.5, 0.5208, 0.5, 0.375, 0.5, 0.5, 0.5, 0.5, 0.5, 0.375, 0.625, 0.2917, 0.625, 0.25, 0.625, 0.25, 0.625, 0.2917, 0.5833, 1.0, 0.0, 0.0, 0.375, 1.0, 0.4178, 1.0, 0.4594, 1.0, 0.5, 1.0, 0.5417, 1.0, 0.4178, 0.25, 0.0, 0.0, 0.625, 0.25, 0.625, 0.25, 0.625, 0.25, 0.625, 0.25, 0.5833, 0.25, 0.5417, 0.25, 0.5, 0.25, 0.4594, 0.25, 0.125, 0.5, 0.125, 0.5, 0.0, 0.0, 0.375, 0.5625, 0.375, 0.5, 0.375, 0.6875, 0.375, 0.625, 0.4178, 0.5, 0.4178, 0.5625, 0.4178, 0.625, 0.4178, 0.6875, 0.875, 0.625, 0.875, 0.625, 0.875, 0.625])
me_cube.materials.append(mat_material)
me_cube.use_remesh_preserve_volume = False
me_cube.use_remesh_preserve_attributes = False
me_cube.use_mirror_vertex_groups = False
me_cube.update()

# ---- objects
ob_cube = bpy.data.objects.new('Cube', me_cube)

# ---- transforms, parenting, visibility, modifiers, constraints
ob_cube.location = (0.0, 0.0, 0.0)
ob_cube.scale = (1.0, 1.0, 1.0)
ob_cube.lock_rotations_4d = False
ob_cube.empty_display_type = 'ARROWS'
ob_cube.lineart.crease_threshold = 0.0
_m = ob_cube.modifiers.new('Auto Smooth', 'NODES')
_m.node_group = ng_auto_smooth
_gi = [s.identifier for s in ng_auto_smooth.interface.items_tree if s.item_type == 'SOCKET' and s.in_out == 'INPUT']
_m[_gi[1]] = 0.5236  # Angle

# ---- collection membership
col_collection.objects.link(ob_cube)

# ---- scene / render settings (as saved in the file)
scene.frame_start = 1; scene.frame_end = 250; scene.frame_set(1)
scene.render.engine = 'BLENDER_EEVEE_NEXT'
scene.cycles.use_denoising = False
scene.cycles.samples = 128
scene.cycles.sampling_pattern = 'TABULATED_SOBOL'
scene.cycles.use_adaptive_sampling = False
scene.cycles.use_light_tree = False
scene.view_settings.view_transform = 'Filmic'
bpy.context.view_layer.update()

# ---- added for rendering (the .blend has no active camera and no usable light): camera, sun
cam_auto = bpy.data.cameras.new('AutoCamera')
cam_auto.lens = 50.0
cam_auto.sensor_width = 36.0
cam_auto.clip_end = 1000.0
ob_auto_camera = bpy.data.objects.new('AutoCamera', cam_auto)
scene.collection.objects.link(ob_auto_camera)
ob_auto_camera.location = (22.4691, -36.3855, 25.6455)
ob_auto_camera.rotation_euler = (1.09748, -7.21219e-08, 0.694738)
scene.camera = ob_auto_camera
light_auto_sun = bpy.data.lights.new('AutoSun', 'SUN')
light_auto_sun.energy = 3.0
light_auto_sun.angle = 0.0523599
ob_auto_sun = bpy.data.objects.new('AutoSun', light_auto_sun)
scene.collection.objects.link(ob_auto_sun)
ob_auto_sun.rotation_euler = (0.872665, 0.174533, 0.523599)
bpy.context.view_layer.update()
